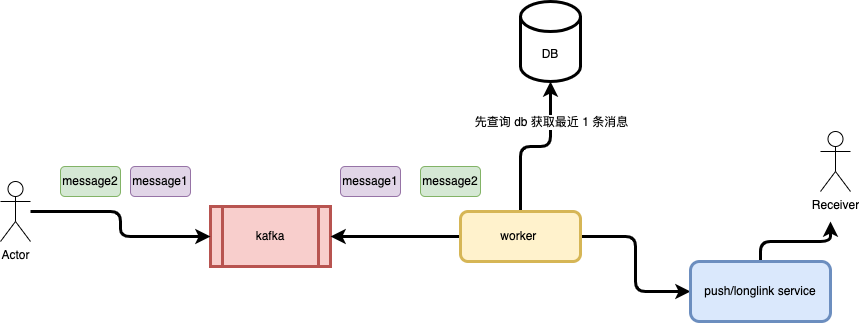

The diagram above was exported from draw.io. Its source (the exported page's mxGraphModel, read from the mxfile embedded in the PNG):
<mxGraphModel dx="946" dy="621" grid="1" gridSize="10" guides="1" tooltips="1" connect="1" arrows="1" fold="1" page="1" pageScale="1" pageWidth="827" pageHeight="1169" math="0" shadow="0">
  <root>
    <mxCell id="0" />
    <mxCell id="1" parent="0" />
    <mxCell id="jSIY2hWrS2U5E_7I3H-V-1" value="kafka" style="shape=process;whiteSpace=wrap;html=1;backgroundOutline=1;fillColor=#f8cecc;strokeColor=#b85450;strokeWidth=3;" parent="1" vertex="1">
      <mxGeometry x="280" y="215" width="120" height="60" as="geometry" />
    </mxCell>
    <mxCell id="qM_rNapyG_GpDmcjpsFi-11" value="" style="edgeStyle=orthogonalEdgeStyle;rounded=1;orthogonalLoop=1;jettySize=auto;html=1;fontSize=3;strokeWidth=3;entryX=0;entryY=0.5;entryDx=0;entryDy=0;" edge="1" parent="1" source="jSIY2hWrS2U5E_7I3H-V-2" target="jSIY2hWrS2U5E_7I3H-V-1">
      <mxGeometry relative="1" as="geometry">
        <Array as="points">
          <mxPoint x="190" y="220" />
          <mxPoint x="190" y="245" />
        </Array>
      </mxGeometry>
    </mxCell>
    <mxCell id="jSIY2hWrS2U5E_7I3H-V-2" value="Actor" style="shape=umlActor;verticalLabelPosition=bottom;verticalAlign=top;html=1;outlineConnect=0;" parent="1" vertex="1">
      <mxGeometry x="70" y="190" width="30" height="60" as="geometry" />
    </mxCell>
    <mxCell id="jSIY2hWrS2U5E_7I3H-V-3" value="Receiver" style="shape=umlActor;verticalLabelPosition=bottom;verticalAlign=top;html=1;outlineConnect=0;" parent="1" vertex="1">
      <mxGeometry x="890" y="140" width="30" height="60" as="geometry" />
    </mxCell>
    <mxCell id="jSIY2hWrS2U5E_7I3H-V-5" value="message2" style="text;html=1;strokeColor=#82b366;fillColor=#d5e8d4;align=center;verticalAlign=middle;whiteSpace=wrap;rounded=1;labelBorderColor=none;" parent="1" vertex="1">
      <mxGeometry x="130" y="175" width="60" height="30" as="geometry" />
    </mxCell>
    <mxCell id="jSIY2hWrS2U5E_7I3H-V-7" value="message1" style="text;html=1;strokeColor=#9673a6;fillColor=#e1d5e7;align=center;verticalAlign=middle;whiteSpace=wrap;rounded=1;labelBorderColor=none;" parent="1" vertex="1">
      <mxGeometry x="200" y="175" width="60" height="30" as="geometry" />
    </mxCell>
    <mxCell id="jSIY2hWrS2U5E_7I3H-V-21" style="edgeStyle=orthogonalEdgeStyle;rounded=1;orthogonalLoop=1;jettySize=auto;html=1;entryX=0.5;entryY=1;entryDx=0;entryDy=0;entryPerimeter=0;strokeWidth=3;" parent="1" source="jSIY2hWrS2U5E_7I3H-V-11" target="jSIY2hWrS2U5E_7I3H-V-20" edge="1">
      <mxGeometry relative="1" as="geometry" />
    </mxCell>
    <mxCell id="jSIY2hWrS2U5E_7I3H-V-24" value="先查询 db 获取最近 1 条消息" style="edgeLabel;html=1;align=center;verticalAlign=middle;resizable=0;points=[];" parent="jSIY2hWrS2U5E_7I3H-V-21" vertex="1" connectable="0">
      <mxGeometry x="0.3259" relative="1" as="geometry">
        <mxPoint y="-14" as="offset" />
      </mxGeometry>
    </mxCell>
    <mxCell id="qM_rNapyG_GpDmcjpsFi-4" style="edgeStyle=orthogonalEdgeStyle;rounded=1;orthogonalLoop=1;jettySize=auto;html=1;entryX=0;entryY=0.5;entryDx=0;entryDy=0;fontSize=3;strokeWidth=3;" edge="1" parent="1" source="jSIY2hWrS2U5E_7I3H-V-11" target="qM_rNapyG_GpDmcjpsFi-5">
      <mxGeometry relative="1" as="geometry">
        <mxPoint x="790" y="220" as="targetPoint" />
      </mxGeometry>
    </mxCell>
    <mxCell id="qM_rNapyG_GpDmcjpsFi-9" style="edgeStyle=orthogonalEdgeStyle;rounded=1;orthogonalLoop=1;jettySize=auto;html=1;entryX=1;entryY=0.5;entryDx=0;entryDy=0;fontSize=3;strokeWidth=3;" edge="1" parent="1" source="jSIY2hWrS2U5E_7I3H-V-11" target="jSIY2hWrS2U5E_7I3H-V-1">
      <mxGeometry relative="1" as="geometry" />
    </mxCell>
    <mxCell id="jSIY2hWrS2U5E_7I3H-V-11" value="worker&amp;nbsp;" style="rounded=1;whiteSpace=wrap;html=1;labelBorderColor=none;fillColor=#fff2cc;strokeColor=#d6b656;strokeWidth=3;" parent="1" vertex="1">
      <mxGeometry x="530" y="220" width="120" height="50" as="geometry" />
    </mxCell>
    <mxCell id="jSIY2hWrS2U5E_7I3H-V-12" value="message1" style="text;html=1;strokeColor=#9673a6;fillColor=#e1d5e7;align=center;verticalAlign=middle;whiteSpace=wrap;rounded=1;labelBorderColor=none;" parent="1" vertex="1">
      <mxGeometry x="410" y="175" width="60" height="30" as="geometry" />
    </mxCell>
    <mxCell id="jSIY2hWrS2U5E_7I3H-V-13" value="message2" style="text;html=1;strokeColor=#82b366;fillColor=#d5e8d4;align=center;verticalAlign=middle;whiteSpace=wrap;rounded=1;labelBorderColor=none;" parent="1" vertex="1">
      <mxGeometry x="490" y="175" width="60" height="30" as="geometry" />
    </mxCell>
    <mxCell id="jSIY2hWrS2U5E_7I3H-V-20" value="DB" style="shape=cylinder3;whiteSpace=wrap;html=1;boundedLbl=1;backgroundOutline=1;size=15;rounded=1;labelBorderColor=none;strokeWidth=3;" parent="1" vertex="1">
      <mxGeometry x="590" y="10" width="60" height="80" as="geometry" />
    </mxCell>
    <mxCell id="qM_rNapyG_GpDmcjpsFi-6" style="edgeStyle=orthogonalEdgeStyle;rounded=1;orthogonalLoop=1;jettySize=auto;html=1;fontSize=3;strokeWidth=3;" edge="1" parent="1" source="qM_rNapyG_GpDmcjpsFi-5">
      <mxGeometry relative="1" as="geometry">
        <mxPoint x="900" y="230" as="targetPoint" />
      </mxGeometry>
    </mxCell>
    <mxCell id="qM_rNapyG_GpDmcjpsFi-5" value="push/longlink service" style="rounded=1;whiteSpace=wrap;html=1;labelBorderColor=none;fillColor=#dae8fc;strokeColor=#6c8ebf;strokeWidth=3;" vertex="1" parent="1">
      <mxGeometry x="760" y="270" width="140" height="60" as="geometry" />
    </mxCell>
  </root>
</mxGraphModel>